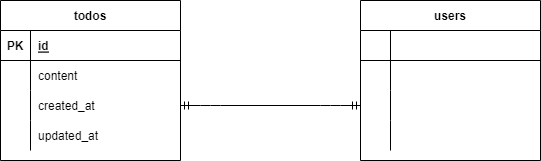

The diagram above was exported from draw.io. Its source (the exported page's mxGraphModel, read from the mxfile embedded in the PNG):
<mxGraphModel dx="285" dy="197" grid="1" gridSize="10" guides="1" tooltips="1" connect="1" arrows="1" fold="1" page="1" pageScale="1" pageWidth="827" pageHeight="1169" math="0" shadow="0">
  <root>
    <mxCell id="0" />
    <mxCell id="1" parent="0" />
    <mxCell id="2" value="todos" style="shape=table;startSize=30;container=1;collapsible=1;childLayout=tableLayout;fixedRows=1;rowLines=0;fontStyle=1;align=center;resizeLast=1;" parent="1" vertex="1">
      <mxGeometry x="140" y="560" width="180" height="160" as="geometry" />
    </mxCell>
    <mxCell id="3" value="" style="shape=partialRectangle;collapsible=0;dropTarget=0;pointerEvents=0;fillColor=none;top=0;left=0;bottom=1;right=0;points=[[0,0.5],[1,0.5]];portConstraint=eastwest;" parent="2" vertex="1">
      <mxGeometry y="30" width="180" height="30" as="geometry" />
    </mxCell>
    <mxCell id="4" value="PK" style="shape=partialRectangle;connectable=0;fillColor=none;top=0;left=0;bottom=0;right=0;fontStyle=1;overflow=hidden;" parent="3" vertex="1">
      <mxGeometry width="30" height="30" as="geometry">
        <mxRectangle width="30" height="30" as="alternateBounds" />
      </mxGeometry>
    </mxCell>
    <mxCell id="5" value="id" style="shape=partialRectangle;connectable=0;fillColor=none;top=0;left=0;bottom=0;right=0;align=left;spacingLeft=6;fontStyle=5;overflow=hidden;" parent="3" vertex="1">
      <mxGeometry x="30" width="150" height="30" as="geometry">
        <mxRectangle width="150" height="30" as="alternateBounds" />
      </mxGeometry>
    </mxCell>
    <mxCell id="6" value="" style="shape=partialRectangle;collapsible=0;dropTarget=0;pointerEvents=0;fillColor=none;top=0;left=0;bottom=0;right=0;points=[[0,0.5],[1,0.5]];portConstraint=eastwest;" parent="2" vertex="1">
      <mxGeometry y="60" width="180" height="30" as="geometry" />
    </mxCell>
    <mxCell id="7" value="" style="shape=partialRectangle;connectable=0;fillColor=none;top=0;left=0;bottom=0;right=0;editable=1;overflow=hidden;" parent="6" vertex="1">
      <mxGeometry width="30" height="30" as="geometry">
        <mxRectangle width="30" height="30" as="alternateBounds" />
      </mxGeometry>
    </mxCell>
    <mxCell id="8" value="content" style="shape=partialRectangle;connectable=0;fillColor=none;top=0;left=0;bottom=0;right=0;align=left;spacingLeft=6;overflow=hidden;" parent="6" vertex="1">
      <mxGeometry x="30" width="150" height="30" as="geometry">
        <mxRectangle width="150" height="30" as="alternateBounds" />
      </mxGeometry>
    </mxCell>
    <mxCell id="9" value="" style="shape=partialRectangle;collapsible=0;dropTarget=0;pointerEvents=0;fillColor=none;top=0;left=0;bottom=0;right=0;points=[[0,0.5],[1,0.5]];portConstraint=eastwest;" parent="2" vertex="1">
      <mxGeometry y="90" width="180" height="30" as="geometry" />
    </mxCell>
    <mxCell id="10" value="" style="shape=partialRectangle;connectable=0;fillColor=none;top=0;left=0;bottom=0;right=0;editable=1;overflow=hidden;" parent="9" vertex="1">
      <mxGeometry width="30" height="30" as="geometry">
        <mxRectangle width="30" height="30" as="alternateBounds" />
      </mxGeometry>
    </mxCell>
    <mxCell id="11" value="created_at" style="shape=partialRectangle;connectable=0;fillColor=none;top=0;left=0;bottom=0;right=0;align=left;spacingLeft=6;overflow=hidden;" parent="9" vertex="1">
      <mxGeometry x="30" width="150" height="30" as="geometry">
        <mxRectangle width="150" height="30" as="alternateBounds" />
      </mxGeometry>
    </mxCell>
    <mxCell id="12" value="" style="shape=partialRectangle;collapsible=0;dropTarget=0;pointerEvents=0;fillColor=none;top=0;left=0;bottom=0;right=0;points=[[0,0.5],[1,0.5]];portConstraint=eastwest;" parent="2" vertex="1">
      <mxGeometry y="120" width="180" height="30" as="geometry" />
    </mxCell>
    <mxCell id="13" value="" style="shape=partialRectangle;connectable=0;fillColor=none;top=0;left=0;bottom=0;right=0;editable=1;overflow=hidden;" parent="12" vertex="1">
      <mxGeometry width="30" height="30" as="geometry">
        <mxRectangle width="30" height="30" as="alternateBounds" />
      </mxGeometry>
    </mxCell>
    <mxCell id="14" value="updated_at" style="shape=partialRectangle;connectable=0;fillColor=none;top=0;left=0;bottom=0;right=0;align=left;spacingLeft=6;overflow=hidden;" parent="12" vertex="1">
      <mxGeometry x="30" width="150" height="30" as="geometry">
        <mxRectangle width="150" height="30" as="alternateBounds" />
      </mxGeometry>
    </mxCell>
    <mxCell id="15" value="users" style="shape=table;startSize=30;container=1;collapsible=1;childLayout=tableLayout;fixedRows=1;rowLines=0;fontStyle=1;align=center;resizeLast=1;" parent="1" vertex="1">
      <mxGeometry x="500" y="560" width="180" height="160" as="geometry" />
    </mxCell>
    <mxCell id="16" value="" style="shape=partialRectangle;collapsible=0;dropTarget=0;pointerEvents=0;fillColor=none;top=0;left=0;bottom=1;right=0;points=[[0,0.5],[1,0.5]];portConstraint=eastwest;" parent="15" vertex="1">
      <mxGeometry y="30" width="180" height="30" as="geometry" />
    </mxCell>
    <mxCell id="17" value="" style="shape=partialRectangle;connectable=0;fillColor=none;top=0;left=0;bottom=0;right=0;fontStyle=1;overflow=hidden;" parent="16" vertex="1">
      <mxGeometry width="30" height="30" as="geometry">
        <mxRectangle width="30" height="30" as="alternateBounds" />
      </mxGeometry>
    </mxCell>
    <mxCell id="18" value="" style="shape=partialRectangle;connectable=0;fillColor=none;top=0;left=0;bottom=0;right=0;align=left;spacingLeft=6;fontStyle=5;overflow=hidden;" parent="16" vertex="1">
      <mxGeometry x="30" width="150" height="30" as="geometry">
        <mxRectangle width="150" height="30" as="alternateBounds" />
      </mxGeometry>
    </mxCell>
    <mxCell id="19" value="" style="shape=partialRectangle;collapsible=0;dropTarget=0;pointerEvents=0;fillColor=none;top=0;left=0;bottom=0;right=0;points=[[0,0.5],[1,0.5]];portConstraint=eastwest;" parent="15" vertex="1">
      <mxGeometry y="60" width="180" height="30" as="geometry" />
    </mxCell>
    <mxCell id="20" value="" style="shape=partialRectangle;connectable=0;fillColor=none;top=0;left=0;bottom=0;right=0;editable=1;overflow=hidden;" parent="19" vertex="1">
      <mxGeometry width="30" height="30" as="geometry">
        <mxRectangle width="30" height="30" as="alternateBounds" />
      </mxGeometry>
    </mxCell>
    <mxCell id="21" value="" style="shape=partialRectangle;connectable=0;fillColor=none;top=0;left=0;bottom=0;right=0;align=left;spacingLeft=6;overflow=hidden;" parent="19" vertex="1">
      <mxGeometry x="30" width="150" height="30" as="geometry">
        <mxRectangle width="150" height="30" as="alternateBounds" />
      </mxGeometry>
    </mxCell>
    <mxCell id="22" value="" style="shape=partialRectangle;collapsible=0;dropTarget=0;pointerEvents=0;fillColor=none;top=0;left=0;bottom=0;right=0;points=[[0,0.5],[1,0.5]];portConstraint=eastwest;" parent="15" vertex="1">
      <mxGeometry y="90" width="180" height="30" as="geometry" />
    </mxCell>
    <mxCell id="23" value="" style="shape=partialRectangle;connectable=0;fillColor=none;top=0;left=0;bottom=0;right=0;editable=1;overflow=hidden;" parent="22" vertex="1">
      <mxGeometry width="30" height="30" as="geometry">
        <mxRectangle width="30" height="30" as="alternateBounds" />
      </mxGeometry>
    </mxCell>
    <mxCell id="24" value="" style="shape=partialRectangle;connectable=0;fillColor=none;top=0;left=0;bottom=0;right=0;align=left;spacingLeft=6;overflow=hidden;" parent="22" vertex="1">
      <mxGeometry x="30" width="150" height="30" as="geometry">
        <mxRectangle width="150" height="30" as="alternateBounds" />
      </mxGeometry>
    </mxCell>
    <mxCell id="25" value="" style="shape=partialRectangle;collapsible=0;dropTarget=0;pointerEvents=0;fillColor=none;top=0;left=0;bottom=0;right=0;points=[[0,0.5],[1,0.5]];portConstraint=eastwest;" parent="15" vertex="1">
      <mxGeometry y="120" width="180" height="30" as="geometry" />
    </mxCell>
    <mxCell id="26" value="" style="shape=partialRectangle;connectable=0;fillColor=none;top=0;left=0;bottom=0;right=0;editable=1;overflow=hidden;" parent="25" vertex="1">
      <mxGeometry width="30" height="30" as="geometry">
        <mxRectangle width="30" height="30" as="alternateBounds" />
      </mxGeometry>
    </mxCell>
    <mxCell id="27" value="" style="shape=partialRectangle;connectable=0;fillColor=none;top=0;left=0;bottom=0;right=0;align=left;spacingLeft=6;overflow=hidden;" parent="25" vertex="1">
      <mxGeometry x="30" width="150" height="30" as="geometry">
        <mxRectangle width="150" height="30" as="alternateBounds" />
      </mxGeometry>
    </mxCell>
    <mxCell id="28" value="" style="edgeStyle=entityRelationEdgeStyle;fontSize=12;html=1;endArrow=ERmandOne;startArrow=ERmandOne;exitX=1;exitY=0.5;exitDx=0;exitDy=0;entryX=0;entryY=0.5;entryDx=0;entryDy=0;" parent="1" source="9" target="22" edge="1">
      <mxGeometry width="100" height="100" relative="1" as="geometry">
        <mxPoint x="360" y="580" as="sourcePoint" />
        <mxPoint x="460" y="480" as="targetPoint" />
      </mxGeometry>
    </mxCell>
  </root>
</mxGraphModel>